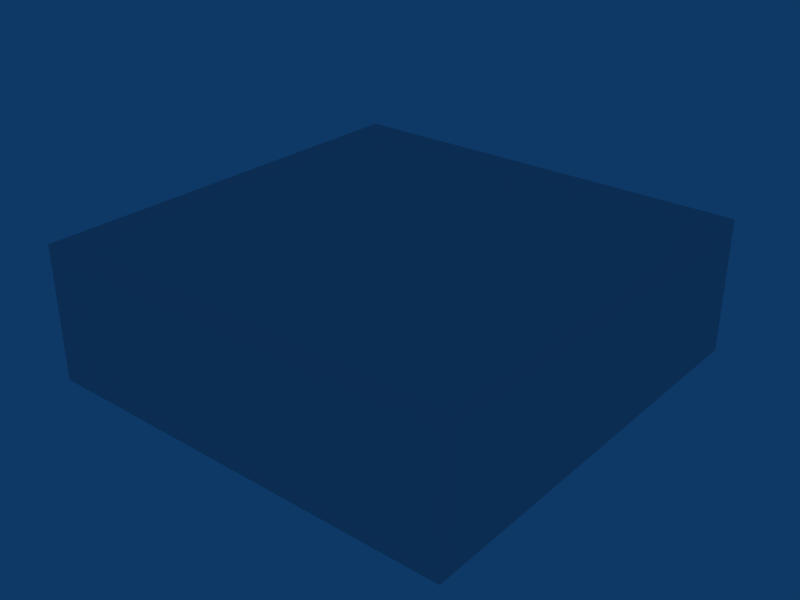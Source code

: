 # Source: electro.blend  (saved by Blender 2.49.2; exported with 4.5.12 LTS)
import bpy
from mathutils import Matrix  # noqa: F401  (used for matrix-valued properties, if any)

bpy.ops.wm.read_factory_settings(use_empty=True)
scene = bpy.context.scene
scene.name = 'Scene'

# ---- collections
col_collection_1 = bpy.data.collections.new('Collection 1'); scene.collection.children.link(col_collection_1)

# ---- materials (node trees are filled in below, after node groups)
mat_material = bpy.data.materials.new('Material')
mat_material.alpha_threshold = 0.0
mat_material.roughness = 0.5
mat_material.line_color = (0.0, 0.0, 0.0, 1.0)

# ---- material node trees

# ---- world
world_world = bpy.data.worlds.new('World'); scene.world = world_world
world_world.color = (0.05656, 0.2208, 0.4)
world_world.use_sun_shadow = False
world_world.sun_shadow_jitter_overblur = 0.0
world_world.cycles.sampling_method = 'MANUAL'
world_world.cycles.sample_map_resolution = 256

# ---- meshes
me_cube_001 = bpy.data.meshes.new('Cube.001')
me_cube_001.from_pydata([(0.9286, 1.0, -1.0), (0.9286, -1.0, -1.0), (-0.9643, -1.0, -1.0), (0.9286, 1.0, 1.0), (0.9286, -1.0, 1.0), (-0.9643, -1.0, 1.0), (0.9286, 1.0, 15.0), (-0.9643, 1.0, 15.0), (-0.9643, -1.0, 15.0), (0.9286, -1.0, 15.0), (0.9286, 1.0, 17.0), (0.9286, -1.0, 17.0), (-0.9643, -1.0, 17.0), (-1.036, 1.0, 15.0), (-1.036, 1.0, 17.0), (-1.036, -1.0, 17.0), (-1.036, -1.0, 15.0), (-1.036, -1.0, 1.0), (-1.036, 1.0, 1.0), (-1.036, 1.0, -1.0), (-1.036, -1.0, -1.0), (1.0, -1.0, 15.0), (1.0, -1.0, 17.0), (1.0, 1.0, 17.0), (1.0, 1.0, 15.0), (1.0, -1.0, 1.0), (1.0, 1.0, 1.0), (1.0, 1.0, -1.0), (1.0, -1.0, -1.0), (1.0, 54.0, -1.0), (1.0, 54.0, 1.0), (1.0, 54.0, 15.0), (1.0, 54.0, 17.0), (0.9286, 56.0, 15.0), (0.9286, 56.0, 17.0), (1.0, 56.0, 17.0), (1.0, 56.0, 15.0), (1.0, 56.0, 1.0), (1.0, 56.0, -1.0), (-1.036, 54.0, 1.0), (-1.036, 54.0, -1.0), (-1.036, 54.0, 15.0), (-0.9643, 54.0, 17.0), (-1.036, 54.0, 17.0), (-0.9643, 54.0, 1.0), (-0.9643, 56.0, 1.0), (-0.9643, 56.0, -1.0), (-0.9643, 56.0, 15.0), (-0.9643, 56.0, 17.0), (-1.036, 56.0, 17.0), (-1.036, 56.0, 15.0), (-1.036, 56.0, 1.0), (-1.036, 56.0, -1.0), (0.9286, 54.0, 17.0), (0.9286, 56.0, 1.0), (0.9286, 56.0, -1.0), (0.9286, 54.0, -1.0), (0.9286, 54.0, 1.0), (0.9286, 54.0, 15.0), (-0.9643, 1.0, -1.0), (-0.9643, 54.0, -1.0), (-0.9643, 1.0, 1.0), (-0.9643, 1.0, 17.0), (-0.9643, 54.0, 15.0), (0.4643, 37.0, 2.0), (0.4643, 41.5, -1.192e-07), (0.25, 41.5, 0.0), (0.25, 37.0, 2.0), (0.4643, 19.0, 2.0), (0.4643, 14.5, -7.153e-07), (0.25, 14.5, 2.384e-07), (0.25, 19.0, 2.0), (-0.5357, 19.0, 2.0), (-0.5357, 14.5, 2.384e-07), (-0.3214, 14.5, -7.153e-07), (-0.3214, 19.0, 2.0), (-0.5357, 37.0, 2.0), (-0.5357, 41.5, 0.0), (-0.3214, 41.5, -1.192e-07), (-0.3214, 37.0, 2.0)], [], [(0, 1, 2, 59), (1, 4, 5, 2), (3, 0, 59, 61), (3, 61, 7, 6), (5, 4, 9, 8), (8, 9, 11, 12), (10, 62, 12, 11), (12, 62, 14, 15), (8, 12, 15, 16), (5, 8, 16, 17), (2, 5, 17, 20), (59, 2, 20, 19), (13, 16, 15, 14), (18, 17, 16, 13), (20, 17, 18, 19), (11, 9, 21, 22), (10, 11, 22, 23), (9, 4, 25, 21), (4, 1, 28, 25), (1, 0, 27, 28), (21, 24, 23, 22), (25, 26, 24, 21), (27, 26, 25, 28), (27, 0, 56, 29), (26, 27, 29, 30), (24, 26, 30, 31), (23, 24, 31, 32), (10, 23, 32, 53), (3, 6, 58, 57), (53, 32, 35, 34), (32, 31, 36, 35), (31, 30, 37, 36), (30, 29, 38, 37), (29, 56, 55, 38), (33, 34, 35, 36), (54, 33, 36, 37), (55, 54, 37, 38), (19, 18, 39, 40), (59, 19, 40, 60), (18, 13, 41, 39), (14, 62, 42, 43), (13, 14, 43, 41), (62, 7, 63, 42), (7, 61, 44, 63), (41, 43, 49, 50), (43, 42, 48, 49), (39, 41, 50, 51), (60, 40, 52, 46), (40, 39, 51, 52), (48, 47, 50, 49), (47, 45, 51, 50), (45, 46, 52, 51), (48, 42, 53, 34), (47, 48, 34, 33), (45, 47, 33, 54), (46, 45, 54, 55), (60, 46, 55, 56), (63, 44, 57, 58), (53, 58, 33, 34), (58, 57, 54, 33), (57, 56, 55, 54), (56, 0, 59, 60), (3, 57, 44, 61), (57, 56, 60, 44), (59, 61, 44, 60), (10, 53, 42, 62), (58, 6, 7, 63), (53, 58, 63, 42), (6, 10, 62, 7), (66, 67, 64, 65), (68, 71, 70, 69), (64, 68, 69, 65), (65, 69, 70, 66), (66, 70, 71, 67), (67, 71, 68, 64), (76, 72, 75, 79), (77, 73, 72, 76), (78, 74, 73, 77), (79, 75, 74, 78), (75, 72, 73, 74), (77, 76, 79, 78)])
_uv = me_cube_001.uv_layers.new(name='UVTex')
_uv.uv.foreach_set('vector', [2.598, 2.607, 2.598, 2.765, -1.603, 2.765, -1.603, 2.607, 2.598, -0.1777, 2.598, -0.01916, -1.603, -0.01916, -1.603, -0.1777, 2.598, -0.01916, 2.598, -0.1777, -1.603, -0.1777, -1.603, -0.01916, 2.598, -0.01916, -1.603, -0.01916, -1.603, 1.091, 2.598, 1.091, -1.603, -0.01916, 2.598, -0.01916, 2.598, 1.091, -1.603, 1.091, -1.603, 1.091, 2.598, 1.091, 2.598, 1.249, -1.603, 1.249, 2.598, 2.607, -1.603, 2.607, -1.603, 2.765, 2.598, 2.765, -1.603, 2.765, -1.603, 2.607, -1.762, 2.607, -1.762, 2.765, -1.603, 1.091, -1.603, 1.249, -1.762, 1.249, -1.762, 1.091, -1.603, -0.01916, -1.603, 1.091, -1.762, 1.091, -1.762, -0.01916, -1.603, -0.1777, -1.603, -0.01916, -1.762, -0.01916, -1.762, -0.1777, -1.603, 2.607, -1.603, 2.765, -1.762, 2.765, -1.762, 2.607, -1.613, 1.091, -1.771, 1.091, -1.771, 1.249, -1.613, 1.249, -1.613, -0.01916, -1.771, -0.01916, -1.771, 1.091, -1.613, 1.091, -1.771, -0.1777, -1.771, -0.01916, -1.613, -0.01916, -1.613, -0.1777, 2.598, 1.249, 2.598, 1.091, 2.756, 1.091, 2.756, 1.249, 2.598, 2.607, 2.598, 2.765, 2.756, 2.765, 2.756, 2.607, 2.598, 1.091, 2.598, -0.01916, 2.756, -0.01916, 2.756, 1.091, 2.598, -0.01916, 2.598, -0.1777, 2.756, -0.1777, 2.756, -0.01916, 2.598, 2.765, 2.598, 2.607, 2.756, 2.607, 2.756, 2.765, -1.771, 1.091, -1.613, 1.091, -1.613, 1.249, -1.771, 1.249, -1.771, -0.01916, -1.613, -0.01916, -1.613, 1.091, -1.771, 1.091, -1.613, -0.1777, -1.613, -0.01916, -1.771, -0.01916, -1.771, -0.1777, 2.756, 2.607, 2.598, 2.607, 2.598, -1.595, 2.756, -1.595, -1.613, -0.01916, -1.613, -0.1777, 2.589, -0.1777, 2.589, -0.01916, -1.613, 1.091, -1.613, -0.01916, 2.589, -0.01916, 2.589, 1.091, -1.613, 1.249, -1.613, 1.091, 2.589, 1.091, 2.589, 1.249, 2.598, 2.607, 2.756, 2.607, 2.756, -1.595, 2.598, -1.595, -1.336, 0.04713, -1.336, 1.012, 2.317, 1.012, 2.317, 0.04713, 2.598, -1.595, 2.756, -1.595, 2.756, -1.753, 2.598, -1.753, 2.589, 1.249, 2.589, 1.091, 2.747, 1.091, 2.747, 1.249, 2.589, 1.091, 2.589, -0.01916, 2.747, -0.01916, 2.747, 1.091, 2.589, -0.01916, 2.589, -0.1777, 2.747, -0.1777, 2.747, -0.01916, 2.756, -1.595, 2.598, -1.595, 2.598, -1.753, 2.756, -1.753, 2.598, 1.091, 2.598, 1.249, 2.756, 1.249, 2.756, 1.091, 2.598, -0.01916, 2.598, 1.091, 2.756, 1.091, 2.756, -0.01916, 2.598, -0.1777, 2.598, -0.01916, 2.756, -0.01916, 2.756, -0.1777, -1.613, -0.1777, -1.613, -0.01916, 2.589, -0.01916, 2.589, -0.1777, -1.603, 2.607, -1.762, 2.607, -1.762, -1.595, -1.603, -1.595, -1.613, -0.01916, -1.613, 1.091, 2.589, 1.091, 2.589, -0.01916, -1.762, 2.607, -1.603, 2.607, -1.603, -1.595, -1.762, -1.595, -1.613, 1.091, -1.613, 1.249, 2.589, 1.249, 2.589, 1.091, -1.603, 1.249, -1.603, 1.091, -1.603, 1.091, -1.603, 1.249, -1.336, 1.012, -1.336, 0.04713, 2.317, 0.04713, 2.317, 1.012, 2.589, 1.091, 2.589, 1.249, 2.747, 1.249, 2.747, 1.091, -1.762, -1.595, -1.603, -1.595, -1.603, -1.753, -1.762, -1.753, 2.589, -0.01916, 2.589, 1.091, 2.747, 1.091, 2.747, -0.01916, -1.603, -1.595, -1.762, -1.595, -1.762, -1.753, -1.603, -1.753, 2.589, -0.1777, 2.589, -0.01916, 2.747, -0.01916, 2.747, -0.1777, -1.603, 1.249, -1.603, 1.091, -1.762, 1.091, -1.762, 1.249, -1.603, 1.091, -1.603, -0.01916, -1.762, -0.01916, -1.762, 1.091, -1.603, -0.01916, -1.603, -0.1777, -1.762, -0.1777, -1.762, -0.01916, -1.603, -1.753, -1.603, -1.595, 2.598, -1.595, 2.598, -1.753, -1.603, 1.091, -1.603, 1.249, 2.598, 1.249, 2.598, 1.091, -1.603, -0.01916, -1.603, 1.091, 2.598, 1.091, 2.598, -0.01916, -1.603, -0.1777, -1.603, -0.01916, 2.598, -0.01916, 2.598, -0.1777, -1.603, -1.595, -1.603, -1.753, 2.598, -1.753, 2.598, -1.595, -1.603, 1.091, -1.603, -0.01916, 2.598, -0.01916, 2.598, 1.091, 2.598, 1.249, 2.598, 1.091, 2.598, 1.091, 2.598, 1.249, 2.598, 1.091, 2.598, -0.01916, 2.598, -0.01916, 2.598, 1.091, 2.598, -0.01916, 2.598, -0.1777, 2.598, -0.1777, 2.598, -0.01916, 2.598, -1.595, 2.598, 2.607, -1.603, 2.607, -1.603, -1.595, 3.208, 3.224, 3.208, -2.202, -2.218, -2.202, -2.218, 3.224, 2.598, -0.01916, 2.598, -0.1777, -1.603, -0.1777, -1.603, -0.01916, -1.603, -0.1777, -1.603, -0.01916, -1.603, -0.01916, -1.603, -0.1777, 2.598, 2.607, 2.598, -1.595, -1.603, -1.595, -1.603, 2.607, 2.837, -1.845, 2.837, 2.817, -1.825, 2.817, -1.825, -1.845, 2.598, 1.249, 2.598, 1.091, -1.603, 1.091, -1.603, 1.249, 2.598, 1.091, 2.598, 1.249, -1.603, 1.249, -1.603, 1.091, 4.5, 1.0, 3.167, 1.0, 3.167, 5.96e-08, 4.5, 0.0, -2.167, 2.682e-07, -2.167, 1.0, -3.5, 1.0, -3.5, 2.682e-07, 3.167, 1.0, -2.167, 1.0, -3.5, 8.941e-07, 4.5, 0.0, 4.5, 0.0, -3.5, 2.682e-07, -3.5, 1.0, 4.5, 1.0, 4.5, 1.788e-07, -3.5, 1.49e-06, -2.167, 1.0, 3.167, 1.0, 3.167, 1.0, -2.167, 1.0, -2.167, 2.682e-07, 3.167, 5.96e-08, -2.167, 6.557e-07, 3.167, 0.0, 3.167, 1.0, -2.167, 1.0, 4.5, 6.855e-07, -3.5, 1.967e-06, -2.167, 1.0, 3.167, 1.0, -3.5, 1.0, 4.5, 1.0, 4.5, -2.98e-08, -3.5, 4.768e-07, 3.167, 1.0, -2.167, 1.0, -3.5, 1.371e-06, 4.5, 4.768e-07, 3.167, 1.0, 3.167, 0.0, 4.5, -2.98e-08, 4.5, 1.0, -3.5, 4.768e-07, -2.167, 6.557e-07, -2.167, 1.0, -3.5, 1.0])
me_cube_001.materials.append(mat_material)
me_cube_001.use_remesh_preserve_volume = False
me_cube_001.use_remesh_preserve_attributes = False
me_cube_001.use_mirror_vertex_groups = False
me_cube_001.update()

# ---- objects
ob_cube = bpy.data.objects.new('Cube', me_cube_001)

# ---- transforms, parenting, visibility, modifiers, constraints
ob_cube.location = (0.0, -28.0, 0.0)
ob_cube.scale = (28.0, 1.0, 1.0)
ob_cube.lock_rotations_4d = False
ob_cube.empty_display_type = 'ARROWS'
ob_cube.lineart.crease_threshold = 0.0

# ---- collection membership
col_collection_1.objects.link(ob_cube)

# ---- scene / render settings (as saved in the file)
scene.frame_start = 1; scene.frame_end = 250; scene.frame_set(1)
scene.render.engine = 'BLENDER_EEVEE_NEXT'
scene.render.image_settings.file_format = 'JPEG'
scene.render.image_settings.color_mode = 'RGB'
scene.render.image_settings.compression = 90
scene.render.resolution_x = 800
scene.render.resolution_y = 600
scene.render.pixel_aspect_x = 100.0
scene.render.pixel_aspect_y = 100.0
scene.render.fps = 25
scene.render.dither_intensity = 0.0
scene.render.use_compositing = False
scene.render.use_sequencer = False
scene.render.bake_margin = 2
scene.render.bake_bias = 0.0
scene.render.use_stamp_time = False
scene.render.use_stamp_date = False
scene.render.use_stamp_frame = False
scene.render.use_stamp_camera = False
scene.render.use_stamp_scene = False
scene.render.use_stamp_filename = False
scene.render.use_stamp_render_time = False
scene.render.stamp_font_size = 0
scene.cycles.use_denoising = False
scene.cycles.samples = 10
scene.cycles.sampling_pattern = 'TABULATED_SOBOL'
scene.cycles.light_sampling_threshold = 0.0
scene.cycles.use_adaptive_sampling = False
scene.cycles.use_light_tree = False
scene.cycles.blur_glossy = 0.0
scene.cycles.volume_bounces = 1
scene.cycles.pixel_filter_type = 'GAUSSIAN'
scene.cycles.sample_clamp_indirect = 0.0
scene.view_settings.view_transform = 'Raw'
bpy.context.view_layer.update()

# ---- added for rendering (the .blend has no active camera): camera
cam_auto = bpy.data.cameras.new('AutoCamera')
cam_auto.lens = 50.0
cam_auto.sensor_width = 36.0
cam_auto.clip_end = 1341.15
ob_auto_camera = bpy.data.objects.new('AutoCamera', cam_auto)
scene.collection.objects.link(ob_auto_camera)
ob_auto_camera.location = (75.9193, -92.2032, 69.1355)
ob_auto_camera.rotation_euler = (1.09748, -7.21219e-08, 0.694738)
scene.camera = ob_auto_camera
bpy.context.view_layer.update()
